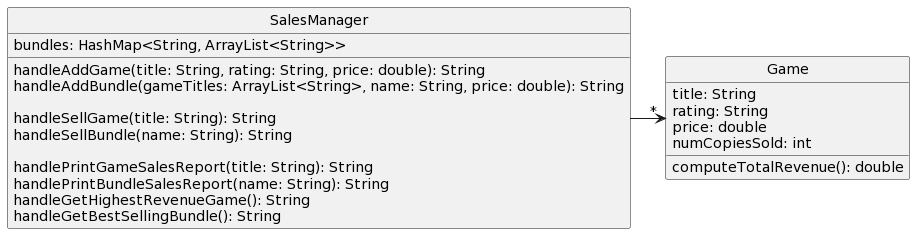

The diagram above was rendered by PlantUML. Its source (embedded in the PNG):
@startuml
skinparam style strictuml

class SalesManager {
bundles: HashMap<String, ArrayList<String>>

handleAddGame(title: String, rating: String, price: double): String
handleAddBundle(gameTitles: ArrayList<String>, name: String, price: double): String

handleSellGame(title: String): String
handleSellBundle(name: String): String

handlePrintGameSalesReport(title: String): String
handlePrintBundleSalesReport(name: String): String
handleGetHighestRevenueGame(): String
handleGetBestSellingBundle(): String

}


class Game {
title: String
rating: String
price: double
numCopiesSold: int

computeTotalRevenue(): double
}

SalesManager ->"*" Game
@enduml